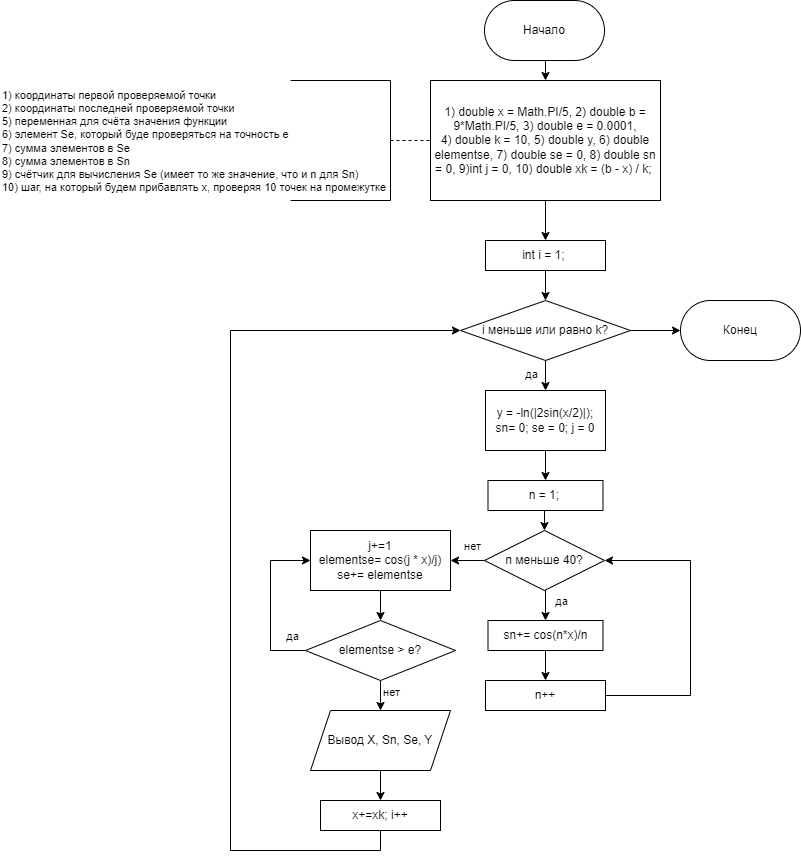

The diagram above was exported from draw.io. Its source (the exported page's mxGraphModel, read from the mxfile embedded in the PNG):
<mxGraphModel dx="2247" dy="666" grid="1" gridSize="10" guides="1" tooltips="1" connect="1" arrows="1" fold="1" page="1" pageScale="1" pageWidth="827" pageHeight="1169" math="0" shadow="0">
  <root>
    <mxCell id="0" />
    <mxCell id="1" parent="0" />
    <mxCell id="XymD0WkIb8bBazaSNjnt-8" style="edgeStyle=orthogonalEdgeStyle;rounded=0;orthogonalLoop=1;jettySize=auto;html=1;exitX=0.5;exitY=1;exitDx=0;exitDy=0;entryX=0.5;entryY=0;entryDx=0;entryDy=0;" edge="1" parent="1" source="XymD0WkIb8bBazaSNjnt-1" target="XymD0WkIb8bBazaSNjnt-2">
      <mxGeometry relative="1" as="geometry" />
    </mxCell>
    <mxCell id="XymD0WkIb8bBazaSNjnt-1" value="Начало" style="rounded=1;whiteSpace=wrap;html=1;arcSize=50;" vertex="1" parent="1">
      <mxGeometry x="354" y="40" width="120" height="60" as="geometry" />
    </mxCell>
    <mxCell id="XymD0WkIb8bBazaSNjnt-16" style="edgeStyle=orthogonalEdgeStyle;rounded=0;orthogonalLoop=1;jettySize=auto;html=1;exitX=0.5;exitY=1;exitDx=0;exitDy=0;entryX=0.5;entryY=0;entryDx=0;entryDy=0;" edge="1" parent="1" source="XymD0WkIb8bBazaSNjnt-2" target="XymD0WkIb8bBazaSNjnt-15">
      <mxGeometry relative="1" as="geometry" />
    </mxCell>
    <mxCell id="XymD0WkIb8bBazaSNjnt-2" value="&lt;div&gt;1) double x = Math.PI/5, 2)&amp;nbsp;&lt;span style=&quot;background-color: initial;&quot;&gt;double b = 9*Math.PI/5, 3)&amp;nbsp;&lt;/span&gt;&lt;span style=&quot;background-color: initial;&quot;&gt;double e = 0.0001, 4)&amp;nbsp;&lt;/span&gt;&lt;span style=&quot;background-color: initial;&quot;&gt;double k = 10, 5)&amp;nbsp;&lt;/span&gt;&lt;span style=&quot;background-color: initial;&quot;&gt;double y, 6)&amp;nbsp;&lt;/span&gt;&lt;span style=&quot;background-color: initial;&quot;&gt;double elementse, 7)&amp;nbsp;&lt;/span&gt;&lt;span style=&quot;background-color: initial;&quot;&gt;double se = 0, 8)&amp;nbsp;&lt;/span&gt;&lt;span style=&quot;background-color: initial;&quot;&gt;double sn = 0, 9)&lt;/span&gt;&lt;span style=&quot;background-color: initial;&quot;&gt;int j = 0, 10)&amp;nbsp;&lt;/span&gt;&lt;span style=&quot;background-color: initial;&quot;&gt;double xk = (b - x) / k;&amp;nbsp;&lt;/span&gt;&lt;/div&gt;" style="rounded=0;whiteSpace=wrap;html=1;" vertex="1" parent="1">
      <mxGeometry x="300" y="120" width="230" height="120" as="geometry" />
    </mxCell>
    <mxCell id="XymD0WkIb8bBazaSNjnt-19" style="edgeStyle=orthogonalEdgeStyle;rounded=0;orthogonalLoop=1;jettySize=auto;html=1;exitX=0.5;exitY=1;exitDx=0;exitDy=0;entryX=0.5;entryY=0;entryDx=0;entryDy=0;" edge="1" parent="1" source="XymD0WkIb8bBazaSNjnt-15" target="XymD0WkIb8bBazaSNjnt-17">
      <mxGeometry relative="1" as="geometry" />
    </mxCell>
    <mxCell id="XymD0WkIb8bBazaSNjnt-15" value="int i = 1;&amp;nbsp;" style="rounded=0;whiteSpace=wrap;html=1;" vertex="1" parent="1">
      <mxGeometry x="355" y="280" width="120" height="30" as="geometry" />
    </mxCell>
    <mxCell id="XymD0WkIb8bBazaSNjnt-20" style="edgeStyle=orthogonalEdgeStyle;rounded=0;orthogonalLoop=1;jettySize=auto;html=1;exitX=0.5;exitY=1;exitDx=0;exitDy=0;entryX=0.5;entryY=0;entryDx=0;entryDy=0;" edge="1" parent="1" source="XymD0WkIb8bBazaSNjnt-17" target="XymD0WkIb8bBazaSNjnt-18">
      <mxGeometry relative="1" as="geometry" />
    </mxCell>
    <mxCell id="XymD0WkIb8bBazaSNjnt-61" value="да" style="edgeLabel;html=1;align=center;verticalAlign=middle;resizable=0;points=[];" vertex="1" connectable="0" parent="XymD0WkIb8bBazaSNjnt-20">
      <mxGeometry x="-0.1246" y="1" relative="1" as="geometry">
        <mxPoint x="-16" as="offset" />
      </mxGeometry>
    </mxCell>
    <mxCell id="XymD0WkIb8bBazaSNjnt-63" style="edgeStyle=orthogonalEdgeStyle;rounded=0;orthogonalLoop=1;jettySize=auto;html=1;exitX=1;exitY=0.5;exitDx=0;exitDy=0;entryX=0;entryY=0.5;entryDx=0;entryDy=0;" edge="1" parent="1" source="XymD0WkIb8bBazaSNjnt-17" target="XymD0WkIb8bBazaSNjnt-62">
      <mxGeometry relative="1" as="geometry" />
    </mxCell>
    <mxCell id="XymD0WkIb8bBazaSNjnt-17" value="i меньше или равно k?" style="rhombus;whiteSpace=wrap;html=1;" vertex="1" parent="1">
      <mxGeometry x="330" y="340" width="170" height="60" as="geometry" />
    </mxCell>
    <mxCell id="XymD0WkIb8bBazaSNjnt-24" style="edgeStyle=orthogonalEdgeStyle;rounded=0;orthogonalLoop=1;jettySize=auto;html=1;exitX=0.5;exitY=1;exitDx=0;exitDy=0;entryX=0.5;entryY=0;entryDx=0;entryDy=0;" edge="1" parent="1" source="XymD0WkIb8bBazaSNjnt-18" target="XymD0WkIb8bBazaSNjnt-23">
      <mxGeometry relative="1" as="geometry" />
    </mxCell>
    <mxCell id="XymD0WkIb8bBazaSNjnt-18" value="y = -ln(|2sin(x/2)|); sn= 0; se = 0; j = 0" style="rounded=0;whiteSpace=wrap;html=1;" vertex="1" parent="1">
      <mxGeometry x="355" y="430" width="120" height="60" as="geometry" />
    </mxCell>
    <mxCell id="XymD0WkIb8bBazaSNjnt-26" style="edgeStyle=orthogonalEdgeStyle;rounded=0;orthogonalLoop=1;jettySize=auto;html=1;exitX=0.5;exitY=1;exitDx=0;exitDy=0;entryX=0.5;entryY=0;entryDx=0;entryDy=0;" edge="1" parent="1" source="XymD0WkIb8bBazaSNjnt-23" target="XymD0WkIb8bBazaSNjnt-25">
      <mxGeometry relative="1" as="geometry" />
    </mxCell>
    <mxCell id="XymD0WkIb8bBazaSNjnt-23" value="n = 1;&amp;nbsp;" style="rounded=0;whiteSpace=wrap;html=1;" vertex="1" parent="1">
      <mxGeometry x="357.5" y="520" width="115" height="30" as="geometry" />
    </mxCell>
    <mxCell id="XymD0WkIb8bBazaSNjnt-28" style="edgeStyle=orthogonalEdgeStyle;rounded=0;orthogonalLoop=1;jettySize=auto;html=1;exitX=0.5;exitY=1;exitDx=0;exitDy=0;entryX=0.5;entryY=0;entryDx=0;entryDy=0;" edge="1" parent="1" source="XymD0WkIb8bBazaSNjnt-25" target="XymD0WkIb8bBazaSNjnt-27">
      <mxGeometry relative="1" as="geometry" />
    </mxCell>
    <mxCell id="XymD0WkIb8bBazaSNjnt-46" value="да" style="edgeLabel;html=1;align=center;verticalAlign=middle;resizable=0;points=[];" vertex="1" connectable="0" parent="XymD0WkIb8bBazaSNjnt-28">
      <mxGeometry x="-0.2903" relative="1" as="geometry">
        <mxPoint x="15" as="offset" />
      </mxGeometry>
    </mxCell>
    <mxCell id="XymD0WkIb8bBazaSNjnt-48" style="edgeStyle=orthogonalEdgeStyle;rounded=0;orthogonalLoop=1;jettySize=auto;html=1;exitX=0;exitY=0.5;exitDx=0;exitDy=0;entryX=1;entryY=0.5;entryDx=0;entryDy=0;" edge="1" parent="1" source="XymD0WkIb8bBazaSNjnt-25" target="XymD0WkIb8bBazaSNjnt-47">
      <mxGeometry relative="1" as="geometry" />
    </mxCell>
    <mxCell id="XymD0WkIb8bBazaSNjnt-49" value="нет" style="edgeLabel;html=1;align=center;verticalAlign=middle;resizable=0;points=[];" vertex="1" connectable="0" parent="XymD0WkIb8bBazaSNjnt-48">
      <mxGeometry x="-0.2451" y="-1" relative="1" as="geometry">
        <mxPoint y="-14" as="offset" />
      </mxGeometry>
    </mxCell>
    <mxCell id="XymD0WkIb8bBazaSNjnt-25" value="n меньше 40?" style="rhombus;whiteSpace=wrap;html=1;" vertex="1" parent="1">
      <mxGeometry x="354" y="570" width="120" height="60" as="geometry" />
    </mxCell>
    <mxCell id="XymD0WkIb8bBazaSNjnt-30" style="edgeStyle=orthogonalEdgeStyle;rounded=0;orthogonalLoop=1;jettySize=auto;html=1;exitX=0.5;exitY=1;exitDx=0;exitDy=0;entryX=0.5;entryY=0;entryDx=0;entryDy=0;" edge="1" parent="1" source="XymD0WkIb8bBazaSNjnt-27" target="XymD0WkIb8bBazaSNjnt-29">
      <mxGeometry relative="1" as="geometry" />
    </mxCell>
    <mxCell id="XymD0WkIb8bBazaSNjnt-27" value="sn+= cos(n*x)/n" style="rounded=0;whiteSpace=wrap;html=1;" vertex="1" parent="1">
      <mxGeometry x="357.5" y="660" width="115" height="30" as="geometry" />
    </mxCell>
    <mxCell id="XymD0WkIb8bBazaSNjnt-29" value="n++" style="rounded=0;whiteSpace=wrap;html=1;" vertex="1" parent="1">
      <mxGeometry x="355" y="720" width="120" height="30" as="geometry" />
    </mxCell>
    <mxCell id="XymD0WkIb8bBazaSNjnt-36" value="" style="endArrow=none;html=1;rounded=0;" edge="1" parent="1">
      <mxGeometry width="50" height="50" relative="1" as="geometry">
        <mxPoint x="260" y="240" as="sourcePoint" />
        <mxPoint x="260" y="120" as="targetPoint" />
      </mxGeometry>
    </mxCell>
    <mxCell id="XymD0WkIb8bBazaSNjnt-37" value="" style="endArrow=none;html=1;rounded=0;" edge="1" parent="1">
      <mxGeometry width="50" height="50" relative="1" as="geometry">
        <mxPoint x="160" y="240" as="sourcePoint" />
        <mxPoint x="260" y="240" as="targetPoint" />
      </mxGeometry>
    </mxCell>
    <mxCell id="XymD0WkIb8bBazaSNjnt-38" value="" style="endArrow=none;html=1;rounded=0;" edge="1" parent="1">
      <mxGeometry width="50" height="50" relative="1" as="geometry">
        <mxPoint x="160" y="120" as="sourcePoint" />
        <mxPoint x="260" y="120" as="targetPoint" />
      </mxGeometry>
    </mxCell>
    <mxCell id="XymD0WkIb8bBazaSNjnt-44" value="&lt;div&gt;1) координаты первой проверяемой точки&lt;/div&gt;&lt;div&gt;2) координаты последней проверяемой точки&lt;/div&gt;&lt;div&gt;5) переменная для счёта значения функции&lt;/div&gt;&lt;div&gt;6) элемент Se, который буде проверяться на точность е&lt;/div&gt;&lt;div&gt;7) сумма элементов в Se&lt;/div&gt;&lt;div&gt;8) сумма элементов в Sn&lt;/div&gt;&lt;div&gt;9) счётчик для вычисления Se (имеет то же значение, что и n для Sn)&lt;/div&gt;&lt;div&gt;10) шаг, на который будем прибавлять х, проверяя 10 точек на промежутке&lt;/div&gt;" style="edgeLabel;html=1;align=left;verticalAlign=middle;resizable=0;points=[];" vertex="1" connectable="0" parent="XymD0WkIb8bBazaSNjnt-38">
      <mxGeometry x="-0.2362" relative="1" as="geometry">
        <mxPoint x="-328" y="60" as="offset" />
      </mxGeometry>
    </mxCell>
    <mxCell id="XymD0WkIb8bBazaSNjnt-40" value="" style="endArrow=none;dashed=1;html=1;rounded=0;entryX=0;entryY=0.5;entryDx=0;entryDy=0;" edge="1" parent="1" target="XymD0WkIb8bBazaSNjnt-2">
      <mxGeometry width="50" height="50" relative="1" as="geometry">
        <mxPoint x="260" y="180" as="sourcePoint" />
        <mxPoint x="410" y="200" as="targetPoint" />
      </mxGeometry>
    </mxCell>
    <mxCell id="XymD0WkIb8bBazaSNjnt-45" value="" style="endArrow=classic;html=1;rounded=0;exitX=1;exitY=0.5;exitDx=0;exitDy=0;entryX=1;entryY=0.5;entryDx=0;entryDy=0;" edge="1" parent="1" source="XymD0WkIb8bBazaSNjnt-29" target="XymD0WkIb8bBazaSNjnt-25">
      <mxGeometry width="50" height="50" relative="1" as="geometry">
        <mxPoint x="530" y="650" as="sourcePoint" />
        <mxPoint x="580" y="600" as="targetPoint" />
        <Array as="points">
          <mxPoint x="560" y="735" />
          <mxPoint x="560" y="600" />
        </Array>
      </mxGeometry>
    </mxCell>
    <mxCell id="XymD0WkIb8bBazaSNjnt-51" style="edgeStyle=orthogonalEdgeStyle;rounded=0;orthogonalLoop=1;jettySize=auto;html=1;exitX=0.5;exitY=1;exitDx=0;exitDy=0;entryX=0.5;entryY=0;entryDx=0;entryDy=0;" edge="1" parent="1" source="XymD0WkIb8bBazaSNjnt-47" target="XymD0WkIb8bBazaSNjnt-50">
      <mxGeometry relative="1" as="geometry" />
    </mxCell>
    <mxCell id="XymD0WkIb8bBazaSNjnt-47" value="j+=1&lt;br&gt;elementse= cos(j * x)/j)&lt;br&gt;se+= elementse" style="rounded=0;whiteSpace=wrap;html=1;" vertex="1" parent="1">
      <mxGeometry x="180" y="570" width="140" height="60" as="geometry" />
    </mxCell>
    <mxCell id="XymD0WkIb8bBazaSNjnt-52" style="edgeStyle=orthogonalEdgeStyle;rounded=0;orthogonalLoop=1;jettySize=auto;html=1;exitX=0;exitY=0.5;exitDx=0;exitDy=0;entryX=0;entryY=0.5;entryDx=0;entryDy=0;" edge="1" parent="1" source="XymD0WkIb8bBazaSNjnt-50" target="XymD0WkIb8bBazaSNjnt-47">
      <mxGeometry relative="1" as="geometry">
        <Array as="points">
          <mxPoint x="140" y="690" />
          <mxPoint x="140" y="600" />
        </Array>
      </mxGeometry>
    </mxCell>
    <mxCell id="XymD0WkIb8bBazaSNjnt-53" value="да" style="edgeLabel;html=1;align=center;verticalAlign=middle;resizable=0;points=[];" vertex="1" connectable="0" parent="XymD0WkIb8bBazaSNjnt-52">
      <mxGeometry x="-0.7414" relative="1" as="geometry">
        <mxPoint x="7" y="-15" as="offset" />
      </mxGeometry>
    </mxCell>
    <mxCell id="XymD0WkIb8bBazaSNjnt-57" style="edgeStyle=orthogonalEdgeStyle;rounded=0;orthogonalLoop=1;jettySize=auto;html=1;exitX=0.5;exitY=1;exitDx=0;exitDy=0;entryX=0.5;entryY=0;entryDx=0;entryDy=0;" edge="1" parent="1" source="XymD0WkIb8bBazaSNjnt-50" target="XymD0WkIb8bBazaSNjnt-56">
      <mxGeometry relative="1" as="geometry" />
    </mxCell>
    <mxCell id="XymD0WkIb8bBazaSNjnt-59" value="нет" style="edgeLabel;html=1;align=center;verticalAlign=middle;resizable=0;points=[];" vertex="1" connectable="0" parent="XymD0WkIb8bBazaSNjnt-57">
      <mxGeometry x="-0.237" relative="1" as="geometry">
        <mxPoint x="10" as="offset" />
      </mxGeometry>
    </mxCell>
    <mxCell id="XymD0WkIb8bBazaSNjnt-50" value="elementse &amp;gt; e?" style="rhombus;whiteSpace=wrap;html=1;" vertex="1" parent="1">
      <mxGeometry x="175" y="660" width="150" height="60" as="geometry" />
    </mxCell>
    <mxCell id="XymD0WkIb8bBazaSNjnt-60" style="edgeStyle=orthogonalEdgeStyle;rounded=0;orthogonalLoop=1;jettySize=auto;html=1;exitX=0.5;exitY=1;exitDx=0;exitDy=0;entryX=0;entryY=0.5;entryDx=0;entryDy=0;" edge="1" parent="1" source="XymD0WkIb8bBazaSNjnt-54" target="XymD0WkIb8bBazaSNjnt-17">
      <mxGeometry relative="1" as="geometry">
        <Array as="points">
          <mxPoint x="250" y="890" />
          <mxPoint x="100" y="890" />
          <mxPoint x="100" y="370" />
        </Array>
      </mxGeometry>
    </mxCell>
    <mxCell id="XymD0WkIb8bBazaSNjnt-54" value="x+=xk; i++" style="rounded=0;whiteSpace=wrap;html=1;" vertex="1" parent="1">
      <mxGeometry x="190" y="840" width="120" height="30" as="geometry" />
    </mxCell>
    <mxCell id="XymD0WkIb8bBazaSNjnt-58" style="edgeStyle=orthogonalEdgeStyle;rounded=0;orthogonalLoop=1;jettySize=auto;html=1;exitX=0.5;exitY=1;exitDx=0;exitDy=0;entryX=0.5;entryY=0;entryDx=0;entryDy=0;" edge="1" parent="1" source="XymD0WkIb8bBazaSNjnt-56" target="XymD0WkIb8bBazaSNjnt-54">
      <mxGeometry relative="1" as="geometry" />
    </mxCell>
    <mxCell id="XymD0WkIb8bBazaSNjnt-56" value="Вывод X, Sn, Se, Y" style="shape=parallelogram;perimeter=parallelogramPerimeter;whiteSpace=wrap;html=1;fixedSize=1;" vertex="1" parent="1">
      <mxGeometry x="180" y="750" width="140" height="60" as="geometry" />
    </mxCell>
    <mxCell id="XymD0WkIb8bBazaSNjnt-62" value="Конец" style="rounded=1;whiteSpace=wrap;html=1;arcSize=50;" vertex="1" parent="1">
      <mxGeometry x="550" y="340" width="120" height="60" as="geometry" />
    </mxCell>
  </root>
</mxGraphModel>